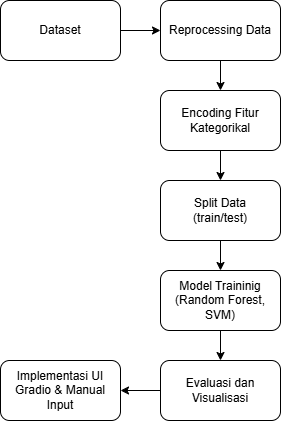

The diagram above was exported from draw.io. Its source (the exported page's mxGraphModel, read from the mxfile embedded in the PNG):
<mxGraphModel dx="630" dy="380" grid="1" gridSize="10" guides="1" tooltips="1" connect="1" arrows="1" fold="1" page="1" pageScale="1" pageWidth="980" pageHeight="1390" math="0" shadow="0">
  <root>
    <mxCell id="0" />
    <mxCell id="1" parent="0" />
    <mxCell id="7uMA2e0-HCcUuWzNhmFh-10" value="" style="edgeStyle=orthogonalEdgeStyle;rounded=0;orthogonalLoop=1;jettySize=auto;html=1;" edge="1" parent="1" source="7uMA2e0-HCcUuWzNhmFh-3" target="7uMA2e0-HCcUuWzNhmFh-4">
      <mxGeometry relative="1" as="geometry" />
    </mxCell>
    <mxCell id="7uMA2e0-HCcUuWzNhmFh-3" value="Dataset" style="rounded=1;whiteSpace=wrap;html=1;" vertex="1" parent="1">
      <mxGeometry x="120" y="70" width="120" height="60" as="geometry" />
    </mxCell>
    <mxCell id="7uMA2e0-HCcUuWzNhmFh-11" value="" style="edgeStyle=orthogonalEdgeStyle;rounded=0;orthogonalLoop=1;jettySize=auto;html=1;" edge="1" parent="1" source="7uMA2e0-HCcUuWzNhmFh-4" target="7uMA2e0-HCcUuWzNhmFh-5">
      <mxGeometry relative="1" as="geometry" />
    </mxCell>
    <mxCell id="7uMA2e0-HCcUuWzNhmFh-4" value="Reprocessing Data" style="rounded=1;whiteSpace=wrap;html=1;" vertex="1" parent="1">
      <mxGeometry x="280" y="70" width="120" height="60" as="geometry" />
    </mxCell>
    <mxCell id="7uMA2e0-HCcUuWzNhmFh-12" value="" style="edgeStyle=orthogonalEdgeStyle;rounded=0;orthogonalLoop=1;jettySize=auto;html=1;" edge="1" parent="1" source="7uMA2e0-HCcUuWzNhmFh-5" target="7uMA2e0-HCcUuWzNhmFh-6">
      <mxGeometry relative="1" as="geometry" />
    </mxCell>
    <mxCell id="7uMA2e0-HCcUuWzNhmFh-5" value="Encoding Fitur Kategorikal" style="rounded=1;whiteSpace=wrap;html=1;" vertex="1" parent="1">
      <mxGeometry x="280" y="160" width="120" height="60" as="geometry" />
    </mxCell>
    <mxCell id="7uMA2e0-HCcUuWzNhmFh-13" value="" style="edgeStyle=orthogonalEdgeStyle;rounded=0;orthogonalLoop=1;jettySize=auto;html=1;" edge="1" parent="1" source="7uMA2e0-HCcUuWzNhmFh-6" target="7uMA2e0-HCcUuWzNhmFh-7">
      <mxGeometry relative="1" as="geometry" />
    </mxCell>
    <mxCell id="7uMA2e0-HCcUuWzNhmFh-6" value="Split Data&lt;div&gt;(train/test)&lt;/div&gt;" style="rounded=1;whiteSpace=wrap;html=1;" vertex="1" parent="1">
      <mxGeometry x="280" y="250" width="120" height="60" as="geometry" />
    </mxCell>
    <mxCell id="7uMA2e0-HCcUuWzNhmFh-14" value="" style="edgeStyle=orthogonalEdgeStyle;rounded=0;orthogonalLoop=1;jettySize=auto;html=1;" edge="1" parent="1" source="7uMA2e0-HCcUuWzNhmFh-7" target="7uMA2e0-HCcUuWzNhmFh-8">
      <mxGeometry relative="1" as="geometry" />
    </mxCell>
    <mxCell id="7uMA2e0-HCcUuWzNhmFh-7" value="Model Traininig&lt;div&gt;(Random Forest, SVM)&lt;/div&gt;" style="rounded=1;whiteSpace=wrap;html=1;" vertex="1" parent="1">
      <mxGeometry x="280" y="340" width="120" height="60" as="geometry" />
    </mxCell>
    <mxCell id="7uMA2e0-HCcUuWzNhmFh-15" value="" style="edgeStyle=orthogonalEdgeStyle;rounded=0;orthogonalLoop=1;jettySize=auto;html=1;" edge="1" parent="1" source="7uMA2e0-HCcUuWzNhmFh-8" target="7uMA2e0-HCcUuWzNhmFh-9">
      <mxGeometry relative="1" as="geometry" />
    </mxCell>
    <mxCell id="7uMA2e0-HCcUuWzNhmFh-8" value="Evaluasi dan Visualisasi" style="rounded=1;whiteSpace=wrap;html=1;" vertex="1" parent="1">
      <mxGeometry x="280" y="430" width="120" height="60" as="geometry" />
    </mxCell>
    <mxCell id="7uMA2e0-HCcUuWzNhmFh-9" value="Implementasi UI&lt;div&gt;Gradio &amp;amp; Manual Input&lt;/div&gt;" style="rounded=1;whiteSpace=wrap;html=1;" vertex="1" parent="1">
      <mxGeometry x="120" y="430" width="120" height="60" as="geometry" />
    </mxCell>
  </root>
</mxGraphModel>